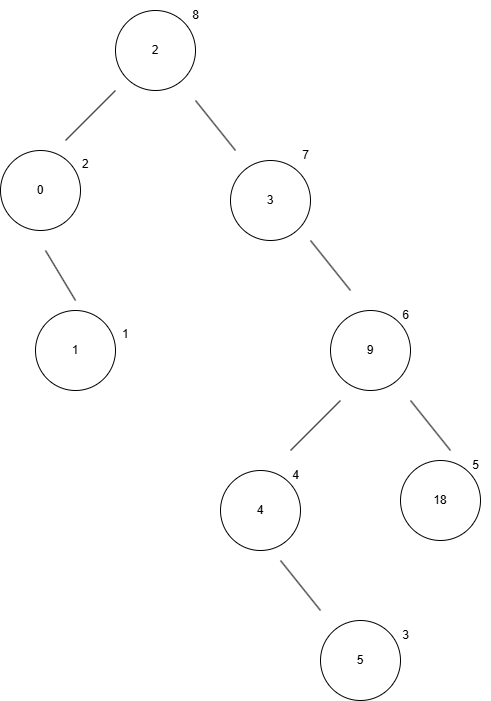

The diagram above was exported from draw.io. Its source (the exported page's mxGraphModel, read from the mxfile embedded in the PNG):
<mxGraphModel dx="1106" dy="567" grid="1" gridSize="10" guides="1" tooltips="1" connect="1" arrows="1" fold="1" page="1" pageScale="1" pageWidth="850" pageHeight="1100" math="0" shadow="0">
  <root>
    <mxCell id="0" />
    <mxCell id="1" parent="0" />
    <mxCell id="S_VEFFOh_5Cw6GMs0GWZ-1" value="2" style="ellipse;whiteSpace=wrap;html=1;aspect=fixed;" vertex="1" parent="1">
      <mxGeometry x="385" y="60" width="80" height="80" as="geometry" />
    </mxCell>
    <mxCell id="S_VEFFOh_5Cw6GMs0GWZ-2" value="" style="endArrow=none;html=1;rounded=0;" edge="1" parent="1">
      <mxGeometry width="50" height="50" relative="1" as="geometry">
        <mxPoint x="335" y="190" as="sourcePoint" />
        <mxPoint x="385" y="140" as="targetPoint" />
      </mxGeometry>
    </mxCell>
    <mxCell id="S_VEFFOh_5Cw6GMs0GWZ-4" value="0" style="ellipse;whiteSpace=wrap;html=1;aspect=fixed;" vertex="1" parent="1">
      <mxGeometry x="270" y="200" width="80" height="80" as="geometry" />
    </mxCell>
    <mxCell id="S_VEFFOh_5Cw6GMs0GWZ-5" value="" style="endArrow=none;html=1;rounded=0;" edge="1" parent="1">
      <mxGeometry width="50" height="50" relative="1" as="geometry">
        <mxPoint x="505" y="200" as="sourcePoint" />
        <mxPoint x="465" y="150" as="targetPoint" />
      </mxGeometry>
    </mxCell>
    <mxCell id="S_VEFFOh_5Cw6GMs0GWZ-6" value="3" style="ellipse;whiteSpace=wrap;html=1;aspect=fixed;" vertex="1" parent="1">
      <mxGeometry x="500" y="210" width="80" height="80" as="geometry" />
    </mxCell>
    <mxCell id="S_VEFFOh_5Cw6GMs0GWZ-7" value="1" style="ellipse;whiteSpace=wrap;html=1;aspect=fixed;" vertex="1" parent="1">
      <mxGeometry x="305" y="360" width="80" height="80" as="geometry" />
    </mxCell>
    <mxCell id="S_VEFFOh_5Cw6GMs0GWZ-8" value="" style="endArrow=none;html=1;rounded=0;" edge="1" parent="1">
      <mxGeometry width="50" height="50" relative="1" as="geometry">
        <mxPoint x="345" y="350" as="sourcePoint" />
        <mxPoint x="315" y="300" as="targetPoint" />
      </mxGeometry>
    </mxCell>
    <mxCell id="S_VEFFOh_5Cw6GMs0GWZ-9" value="" style="endArrow=none;html=1;rounded=0;" edge="1" parent="1">
      <mxGeometry width="50" height="50" relative="1" as="geometry">
        <mxPoint x="560" y="500" as="sourcePoint" />
        <mxPoint x="610" y="450" as="targetPoint" />
      </mxGeometry>
    </mxCell>
    <mxCell id="S_VEFFOh_5Cw6GMs0GWZ-11" value="4" style="ellipse;whiteSpace=wrap;html=1;aspect=fixed;" vertex="1" parent="1">
      <mxGeometry x="490" y="520" width="80" height="80" as="geometry" />
    </mxCell>
    <mxCell id="S_VEFFOh_5Cw6GMs0GWZ-12" value="" style="endArrow=none;html=1;rounded=0;" edge="1" parent="1">
      <mxGeometry width="50" height="50" relative="1" as="geometry">
        <mxPoint x="620" y="340" as="sourcePoint" />
        <mxPoint x="580" y="290" as="targetPoint" />
      </mxGeometry>
    </mxCell>
    <mxCell id="S_VEFFOh_5Cw6GMs0GWZ-13" value="9" style="ellipse;whiteSpace=wrap;html=1;aspect=fixed;" vertex="1" parent="1">
      <mxGeometry x="600" y="360" width="80" height="80" as="geometry" />
    </mxCell>
    <mxCell id="S_VEFFOh_5Cw6GMs0GWZ-14" value="18" style="ellipse;whiteSpace=wrap;html=1;aspect=fixed;" vertex="1" parent="1">
      <mxGeometry x="670" y="510" width="80" height="80" as="geometry" />
    </mxCell>
    <mxCell id="S_VEFFOh_5Cw6GMs0GWZ-15" value="" style="endArrow=none;html=1;rounded=0;" edge="1" parent="1">
      <mxGeometry width="50" height="50" relative="1" as="geometry">
        <mxPoint x="720" y="500" as="sourcePoint" />
        <mxPoint x="680" y="450" as="targetPoint" />
      </mxGeometry>
    </mxCell>
    <mxCell id="S_VEFFOh_5Cw6GMs0GWZ-17" value="" style="endArrow=none;html=1;rounded=0;" edge="1" parent="1">
      <mxGeometry width="50" height="50" relative="1" as="geometry">
        <mxPoint x="590" y="660" as="sourcePoint" />
        <mxPoint x="550" y="610" as="targetPoint" />
      </mxGeometry>
    </mxCell>
    <mxCell id="S_VEFFOh_5Cw6GMs0GWZ-18" value="5" style="ellipse;whiteSpace=wrap;html=1;aspect=fixed;" vertex="1" parent="1">
      <mxGeometry x="590" y="670" width="80" height="80" as="geometry" />
    </mxCell>
    <mxCell id="S_VEFFOh_5Cw6GMs0GWZ-19" value="&lt;div&gt;3&lt;/div&gt;" style="text;html=1;align=center;verticalAlign=middle;resizable=0;points=[];autosize=1;strokeColor=none;fillColor=none;" vertex="1" parent="1">
      <mxGeometry x="660" y="670" width="30" height="30" as="geometry" />
    </mxCell>
    <mxCell id="S_VEFFOh_5Cw6GMs0GWZ-20" value="&lt;div style=&quot;forced-color-adjust: none;&quot;&gt;1&lt;/div&gt;" style="text;whiteSpace=wrap;html=1;" vertex="1" parent="1">
      <mxGeometry x="390" y="370" width="40" height="30" as="geometry" />
    </mxCell>
    <mxCell id="S_VEFFOh_5Cw6GMs0GWZ-21" value="&lt;div style=&quot;forced-color-adjust: none;&quot;&gt;2&lt;/div&gt;" style="text;whiteSpace=wrap;html=1;" vertex="1" parent="1">
      <mxGeometry x="350" y="200" width="20" height="30" as="geometry" />
    </mxCell>
    <mxCell id="S_VEFFOh_5Cw6GMs0GWZ-22" value="&lt;div&gt;4&lt;/div&gt;" style="text;html=1;align=center;verticalAlign=middle;resizable=0;points=[];autosize=1;strokeColor=none;fillColor=none;" vertex="1" parent="1">
      <mxGeometry x="550" y="510" width="30" height="30" as="geometry" />
    </mxCell>
    <mxCell id="S_VEFFOh_5Cw6GMs0GWZ-23" value="&lt;div&gt;5&lt;/div&gt;" style="text;html=1;align=center;verticalAlign=middle;resizable=0;points=[];autosize=1;strokeColor=none;fillColor=none;" vertex="1" parent="1">
      <mxGeometry x="730" y="500" width="30" height="30" as="geometry" />
    </mxCell>
    <mxCell id="S_VEFFOh_5Cw6GMs0GWZ-25" value="7" style="text;html=1;align=center;verticalAlign=middle;resizable=0;points=[];autosize=1;strokeColor=none;fillColor=none;" vertex="1" parent="1">
      <mxGeometry x="560" y="190" width="30" height="30" as="geometry" />
    </mxCell>
    <mxCell id="S_VEFFOh_5Cw6GMs0GWZ-26" value="6" style="text;html=1;align=center;verticalAlign=middle;resizable=0;points=[];autosize=1;strokeColor=none;fillColor=none;" vertex="1" parent="1">
      <mxGeometry x="660" y="350" width="30" height="30" as="geometry" />
    </mxCell>
    <mxCell id="S_VEFFOh_5Cw6GMs0GWZ-27" value="&lt;div&gt;8&lt;/div&gt;" style="text;html=1;align=center;verticalAlign=middle;resizable=0;points=[];autosize=1;strokeColor=none;fillColor=none;" vertex="1" parent="1">
      <mxGeometry x="450" y="50" width="30" height="30" as="geometry" />
    </mxCell>
  </root>
</mxGraphModel>